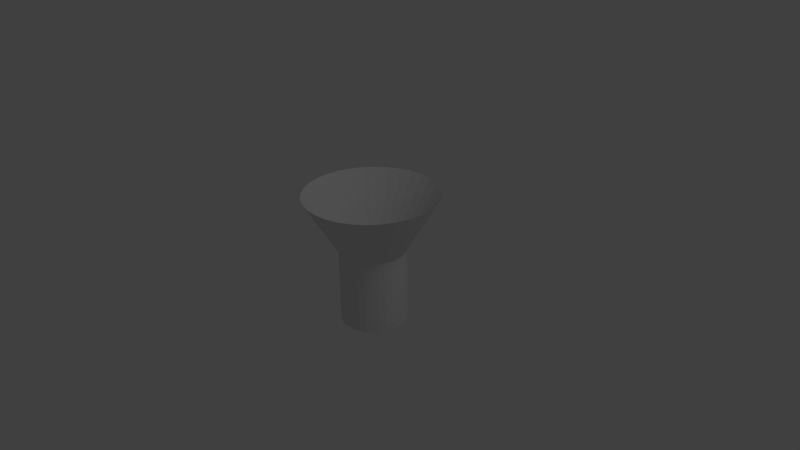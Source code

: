 # Source: untitled_2.blend  (saved by Blender 2.58.0; exported with 4.5.12 LTS)
import bpy
from mathutils import Matrix  # noqa: F401  (used for matrix-valued properties, if any)

bpy.ops.wm.read_factory_settings(use_empty=True)
scene = bpy.context.scene
scene.name = 'Scene'

# ---- collections
col_collection_1 = bpy.data.collections.new('Collection 1'); scene.collection.children.link(col_collection_1)

# ---- materials (node trees are filled in below, after node groups)
mat_netmateraial = bpy.data.materials.new('NetMateraial')
mat_netmateraial.alpha_threshold = 0.0
mat_netmateraial.use_transparent_shadow = False
mat_netmateraial.roughness = 0.5
mat_netmateraial.line_color = (0.0, 0.0, 0.0, 1.0)

# ---- material node trees

# ---- world
world_world = bpy.data.worlds.new('World'); scene.world = world_world
world_world.color = (0.05088, 0.05088, 0.05088)
world_world.use_sun_shadow = False
world_world.sun_shadow_jitter_overblur = 0.0
world_world.cycles.sampling_method = 'MANUAL'
world_world.cycles.sample_map_resolution = 256

# ---- cameras
cam_camera = bpy.data.cameras.new('Camera')
cam_camera.clip_end = 100.0
cam_camera.lens = 35.0
cam_camera.ortho_scale = 7.314
cam_camera.dof.focus_distance = 0.0
cam_camera.dof.aperture_fstop = 128.0

# ---- lights
light_lamp = bpy.data.lights.new('Lamp', 'POINT')
light_lamp.transmission_factor = 0.0
light_lamp.cutoff_distance = 30.0
light_lamp.energy = 100.0
light_lamp.shadow_buffer_clip_start = 1.001
light_lamp.shadow_soft_size = 1.0
light_lamp.shadow_maximum_resolution = 0.006
light_lamp.use_absolute_resolution = True
light_lamp.cycles.use_multiple_importance_sampling = False

# ---- meshes
me_cylinder = bpy.data.meshes.new('Cylinder')
me_cylinder.from_pydata([(0.6134, 1.105, -1.453), (0.7129, 1.096, -1.453), (0.8086, 1.066, -1.453), (0.8967, 1.019, -1.453), (0.974, 0.956, -1.453), (1.037, 0.8787, -1.453), (1.085, 0.7905, -1.453), (1.114, 0.6949, -1.453), (1.123, 0.5954, -1.453), (1.114, 0.4959, -1.453), (1.085, 0.4002, -1.453), (1.037, 0.3121, -1.453), (0.974, 0.2348, -1.453), (0.8967, 0.1714, -1.453), (0.8086, 0.1243, -1.453), (0.7129, 0.09524, -1.453), (0.6134, 0.08544, -1.453), (0.5139, 0.09524, -1.453), (0.4183, 0.1243, -1.453), (0.3301, 0.1714, -1.453), (0.2528, 0.2348, -1.453), (0.1894, 0.3121, -1.453), (0.1423, 0.4002, -1.453), (0.1133, 0.4959, -1.453), (0.1035, 0.5954, -1.453), (0.1133, 0.6949, -1.453), (0.1423, 0.7905, -1.453), (0.1894, 0.8787, -1.453), (0.2528, 0.956, -1.453), (0.3301, 1.019, -1.453), (0.4183, 1.066, -1.453), (0.5139, 1.096, -1.453), (0.6134, 1.595, 0.547), (0.8085, 1.576, 0.547), (0.9961, 1.519, 0.547), (1.169, 1.427, 0.547), (1.321, 1.302, 0.547), (1.445, 1.151, 0.547), (1.537, 0.9781, 0.547), (1.594, 0.7905, 0.547), (1.613, 0.5954, 0.547), (1.594, 0.4003, 0.547), (1.537, 0.2127, 0.547), (1.445, 0.0398, 0.547), (1.321, -0.1117, 0.547), (1.169, -0.2361, 0.547), (0.9961, -0.3285, 0.547), (0.8085, -0.3854, 0.547), (0.6134, -0.4046, 0.547), (0.4183, -0.3854, 0.547), (0.2307, -0.3285, 0.547), (0.05786, -0.2361, 0.547), (-0.09368, -0.1117, 0.547), (-0.218, 0.0398, 0.547), (-0.3105, 0.2127, 0.547), (-0.3674, 0.4003, 0.547), (-0.3866, 0.5954, 0.547), (-0.3674, 0.7905, 0.547), (-0.3105, 0.9781, 0.547), (-0.218, 1.151, 0.547), (-0.09369, 1.302, 0.547), (0.05785, 1.427, 0.547), (0.2307, 1.519, 0.547), (0.4183, 1.576, 0.547), (0.7111, 1.087, -0.3201), (0.6134, 1.096, -0.3201), (0.8051, 1.058, -0.3201), (0.8916, 1.012, -0.3201), (0.9675, 0.9495, -0.3201), (1.03, 0.8736, -0.3201), (1.076, 0.787, -0.3201), (1.105, 0.6931, -0.3201), (1.114, 0.5954, -0.3201), (1.105, 0.4977, -0.3201), (1.076, 0.4037, -0.3201), (1.03, 0.3172, -0.3201), (0.9675, 0.2413, -0.3201), (0.8916, 0.179, -0.3201), (0.8051, 0.1327, -0.3201), (0.7111, 0.1042, -0.3201), (0.6134, 0.09461, -0.3201), (0.5157, 0.1042, -0.3201), (0.4218, 0.1327, -0.3201), (0.3352, 0.179, -0.3201), (0.2593, 0.2413, -0.3201), (0.1971, 0.3172, -0.3201), (0.1508, 0.4037, -0.3201), (0.1223, 0.4977, -0.3201), (0.1127, 0.5954, -0.3201), (0.1223, 0.6931, -0.3201), (0.1508, 0.787, -0.3201), (0.1971, 0.8736, -0.3201), (0.2593, 0.9495, -0.3201), (0.3352, 1.012, -0.3201), (0.4218, 1.058, -0.3201), (0.5157, 1.087, -0.3201)], [], [(0, 65, 64, 1), (65, 32, 33, 64), (1, 64, 66, 2), (64, 33, 34, 66), (2, 66, 67, 3), (66, 34, 35, 67), (3, 67, 68, 4), (67, 35, 36, 68), (4, 68, 69, 5), (68, 36, 37, 69), (5, 69, 70, 6), (69, 37, 38, 70), (6, 70, 71, 7), (70, 38, 39, 71), (7, 71, 72, 8), (71, 39, 40, 72), (8, 72, 73, 9), (72, 40, 41, 73), (9, 73, 74, 10), (73, 41, 42, 74), (10, 74, 75, 11), (74, 42, 43, 75), (11, 75, 76, 12), (75, 43, 44, 76), (12, 76, 77, 13), (76, 44, 45, 77), (13, 77, 78, 14), (77, 45, 46, 78), (14, 78, 79, 15), (78, 46, 47, 79), (15, 79, 80, 16), (79, 47, 48, 80), (16, 80, 81, 17), (80, 48, 49, 81), (17, 81, 82, 18), (81, 49, 50, 82), (18, 82, 83, 19), (82, 50, 51, 83), (19, 83, 84, 20), (83, 51, 52, 84), (20, 84, 85, 21), (84, 52, 53, 85), (21, 85, 86, 22), (85, 53, 54, 86), (22, 86, 87, 23), (86, 54, 55, 87), (23, 87, 88, 24), (87, 55, 56, 88), (24, 88, 89, 25), (88, 56, 57, 89), (25, 89, 90, 26), (89, 57, 58, 90), (26, 90, 91, 27), (90, 58, 59, 91), (27, 91, 92, 28), (91, 59, 60, 92), (28, 92, 93, 29), (92, 60, 61, 93), (29, 93, 94, 30), (93, 61, 62, 94), (30, 94, 95, 31), (94, 62, 63, 95), (32, 65, 95, 63), (65, 0, 31, 95)])
_uv = me_cylinder.uv_layers.new(name='UVTex')
_uv.uv.foreach_set('vector', [0.2459, 0.6583, 0.2593, 0.3228, 0.2909, 0.3254, 0.2781, 0.6608, 0.2593, 0.3228, 0.2722, 1.758e-05, 0.3354, 0.005053, 0.2909, 0.3254, 0.2781, 0.6608, 0.2909, 0.3254, 0.3213, 0.3303, 0.309, 0.6658, 0.2909, 0.3254, 0.3354, 0.005053, 0.396, 0.01491, 0.3213, 0.3303, 0.309, 0.6658, 0.3213, 0.3303, 0.3491, 0.3375, 0.3374, 0.6731, 0.3213, 0.3303, 0.396, 0.01491, 0.4516, 0.02922, 0.3491, 0.3375, 0.8489, 0.6234, 0.83, 0.9808, 0.8095, 0.9855, 0.8281, 0.6281, 0.3491, 0.3375, 0.4516, 0.02922, 0.5001, 0.04742, 0.3734, 0.3466, 0.8281, 0.6281, 0.8095, 0.9855, 0.7847, 0.9889, 0.8028, 0.6317, 0.8095, 0.9855, 0.9103, 1.291, 0.8607, 1.298, 0.7847, 0.9889, 0.8028, 0.6317, 0.7847, 0.9889, 0.7564, 0.9911, 0.774, 0.6338, 0.7847, 0.9889, 0.8607, 1.298, 0.8042, 1.302, 0.7564, 0.9911, 0.774, 0.6338, 0.7564, 0.9911, 0.7259, 0.9918, 0.7429, 0.6345, 0.7564, 0.9911, 0.8042, 1.302, 0.7432, 1.303, 0.7259, 0.9918, 0.7429, 0.6345, 0.7259, 0.9918, 0.6941, 0.991, 0.7106, 0.6338, 0.7259, 0.9918, 0.7432, 1.303, 0.6798, 1.302, 0.6941, 0.991, 0.7106, 0.6338, 0.6941, 0.991, 0.6625, 0.9889, 0.6783, 0.6316, 0.6941, 0.991, 0.6798, 1.302, 0.6166, 1.298, 0.6625, 0.9889, 0.6783, 0.6316, 0.6625, 0.9889, 0.6321, 0.9853, 0.6474, 0.628, 0.6625, 0.9889, 0.6166, 1.298, 0.5559, 1.291, 0.6321, 0.9853, 0.6474, 0.628, 0.6321, 0.9853, 0.6042, 0.9806, 0.619, 0.6232, 0.6321, 0.9853, 0.5559, 1.291, 0.5001, 1.281, 0.6042, 0.9806, 0.6456, 0.01381, 0.6404, 0.3725, 0.6607, 0.3673, 0.6663, 0.008537, 0.6404, 0.3725, 0.5001, 0.6232, 0.5408, 0.6129, 0.6607, 0.3673, 0.6663, 0.008537, 0.6607, 0.3673, 0.6855, 0.3632, 0.6915, 0.004383, 0.6607, 0.3673, 0.5408, 0.6129, 0.5902, 0.6047, 0.6855, 0.3632, 0.6915, 0.004383, 0.6855, 0.3632, 0.7137, 0.3604, 0.7202, 0.001511, 0.6855, 0.3632, 0.5902, 0.6047, 0.6465, 0.5991, 0.7137, 0.3604, 0.7202, 0.001511, 0.7137, 0.3604, 0.7442, 0.3589, 0.7513, 3.117e-05, 0.7137, 0.3604, 0.6465, 0.5991, 0.7075, 0.5962, 0.7442, 0.3589, 0.7513, 3.117e-05, 0.7442, 0.3589, 0.7759, 0.3589, 0.7836, 0.0, 0.7442, 0.3589, 0.7075, 0.5962, 0.7708, 0.5961, 0.7759, 0.3589, 0.7836, 0.0, 0.7759, 0.3589, 0.8077, 0.3603, 0.8159, 0.001419, 0.7759, 0.3589, 0.7708, 0.5961, 0.8342, 0.5989, 0.8077, 0.3603, 0.8159, 0.001419, 0.8077, 0.3603, 0.8381, 0.363, 0.847, 0.004234, 0.8077, 0.3603, 0.8342, 0.5989, 0.895, 0.6044, 0.8381, 0.363, 0.847, 0.004234, 0.8381, 0.363, 0.8662, 0.3671, 0.8755, 0.008336, 0.8381, 0.363, 0.895, 0.6044, 0.951, 0.6125, 0.8662, 0.3671, 0.3054, 1.272, 0.3106, 0.9135, 0.2903, 0.9187, 0.2847, 1.277, 0.8662, 0.3671, 0.951, 0.6125, 1.0, 0.6227, 0.8907, 0.3722, 0.2847, 1.277, 0.2903, 0.9187, 0.2655, 0.9228, 0.2595, 1.282, 0.2903, 0.9187, 0.4102, 0.6731, 0.3608, 0.6813, 0.2655, 0.9228, 0.2595, 1.282, 0.2655, 0.9228, 0.2373, 0.9256, 0.2308, 1.284, 0.2655, 0.9228, 0.3608, 0.6813, 0.3045, 0.6869, 0.2373, 0.9256, 0.2308, 1.284, 0.2373, 0.9256, 0.2068, 0.9271, 0.1997, 1.286, 0.2373, 0.9256, 0.3045, 0.6869, 0.2435, 0.6898, 0.2068, 0.9271, 0.1997, 1.286, 0.2068, 0.9271, 0.175, 0.9271, 0.1673, 1.286, 0.2068, 0.9271, 0.2435, 0.6898, 0.1801, 0.6899, 0.175, 0.9271, 0.1673, 1.286, 0.175, 0.9271, 0.1433, 0.9257, 0.135, 1.285, 0.175, 0.9271, 0.1801, 0.6899, 0.1168, 0.6871, 0.1433, 0.9257, 0.135, 1.285, 0.1433, 0.9257, 0.1129, 0.9229, 0.104, 1.282, 0.1433, 0.9257, 0.1168, 0.6871, 0.056, 0.6816, 0.1129, 0.9229, 0.104, 1.282, 0.1129, 0.9229, 0.08484, 0.9189, 0.07548, 1.278, 0.1129, 0.9229, 0.056, 0.6816, 0.0, 0.6735, 0.08484, 0.9189, 0.07548, 1.278, 0.08484, 0.9189, 0.06029, 0.9138, 0.05048, 1.272, 0.123, 0.3465, 0.0, 0.04728, 0.04115, 0.02911, 0.1436, 0.3374, 0.1281, 0.6731, 0.1436, 0.3374, 0.1686, 0.3303, 0.1535, 0.6658, 0.1436, 0.3374, 0.04115, 0.02911, 0.09098, 0.01483, 0.1686, 0.3303, 0.1535, 0.6658, 0.1686, 0.3303, 0.1969, 0.3253, 0.1824, 0.6608, 0.1686, 0.3303, 0.09098, 0.01483, 0.1476, 0.005001, 0.1969, 0.3253, 0.1824, 0.6608, 0.1969, 0.3253, 0.2275, 0.3228, 0.2136, 0.6582, 0.1969, 0.3253, 0.1476, 0.005001, 0.2088, 0.0, 0.2275, 0.3228, 0.2722, 1.758e-05, 0.2593, 0.3228, 0.2275, 0.3228, 0.2088, 0.0, 0.2593, 0.3228, 0.2459, 0.6583, 0.2136, 0.6582, 0.2275, 0.3228])
me_cylinder.materials.append(mat_netmateraial)
me_cylinder.use_remesh_preserve_volume = False
me_cylinder.use_remesh_preserve_attributes = False
me_cylinder.use_mirror_vertex_groups = False
me_cylinder.update()

# ---- objects
ob_cylinder = bpy.data.objects.new('Cylinder', me_cylinder)
ob_lamp = bpy.data.objects.new('Lamp', light_lamp)
ob_camera = bpy.data.objects.new('Camera', cam_camera)

# ---- transforms, parenting, visibility, modifiers, constraints
ob_cylinder.location = (-0.7262, -0.571, 0.3162)
ob_cylinder.lineart.crease_threshold = 0.0
ob_lamp.location = (4.076, 1.005, 5.904)
ob_lamp.rotation_euler = (0.6503, 0.05522, 1.866)
ob_lamp.lock_rotations_4d = False
ob_lamp.empty_display_type = 'ARROWS'
ob_lamp.color = (0.0, 0.0, 0.0, 0.0)
ob_lamp.lineart.crease_threshold = 0.0
ob_camera.location = (7.481, -6.508, 5.344)
ob_camera.rotation_euler = (1.109, 0.01082, 0.8149)
ob_camera.lock_rotations_4d = False
ob_camera.empty_display_type = 'ARROWS'
ob_camera.color = (0.0, 0.0, 0.0, 0.0)
ob_camera.display_type = 'WIRE'
ob_camera.lineart.crease_threshold = 0.0

# ---- collection membership
col_collection_1.objects.link(ob_cylinder)
col_collection_1.objects.link(ob_lamp)
col_collection_1.objects.link(ob_camera)

# ---- scene / render settings (as saved in the file)
scene.camera = ob_camera
scene.frame_start = 1; scene.frame_end = 250; scene.frame_set(1)
scene.render.engine = 'BLENDER_EEVEE_NEXT'
scene.render.image_settings.color_mode = 'RGB'
scene.render.image_settings.compression = 90
scene.render.resolution_percentage = 50
scene.render.dither_intensity = 0.0
scene.render.bake_margin = 2
scene.render.bake_bias = 0.0
scene.cycles.use_denoising = False
scene.cycles.samples = 10
scene.cycles.sampling_pattern = 'TABULATED_SOBOL'
scene.cycles.light_sampling_threshold = 0.0
scene.cycles.use_adaptive_sampling = False
scene.cycles.use_light_tree = False
scene.cycles.blur_glossy = 0.0
scene.cycles.volume_bounces = 1
scene.cycles.pixel_filter_type = 'GAUSSIAN'
scene.cycles.sample_clamp_indirect = 0.0
scene.view_settings.view_transform = 'Standard'
bpy.context.view_layer.update()
